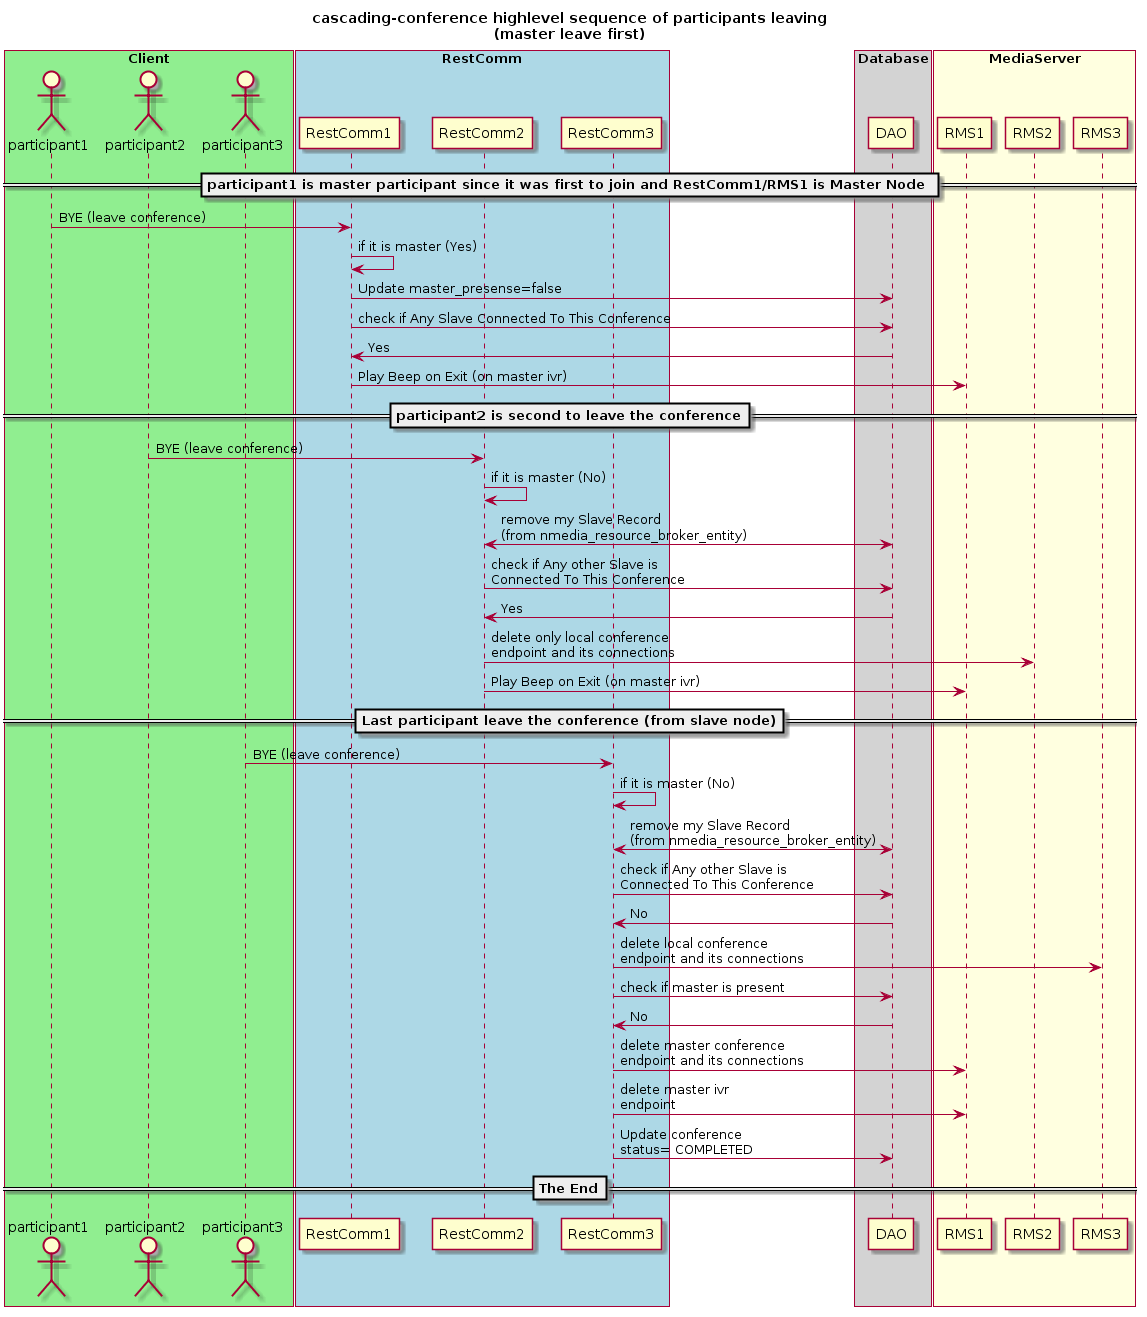

The diagram above was rendered by PlantUML. Its source (embedded in the PNG):
@startuml
title cascading-conference highlevel sequence of participants leaving\n(master leave first)

actor participant1
actor participant2
actor participant3

box "Client" #LightGreen
	participant participant1
	participant participant2
	participant participant3
end box

box "RestComm" #LightBlue
	participant RestComm1
	participant RestComm2
	participant RestComm3
end box

box "Database" #LightGrey
	participant DAO
end box

box "MediaServer" #LightYellow
	participant RMS1
	participant RMS2
	participant RMS3
end box

== participant1 is master participant since it was first to join and RestComm1/RMS1 is Master Node ==

participant1-> RestComm1: BYE (leave conference)
RestComm1 -> RestComm1: if it is master (Yes)
RestComm1 -> DAO: Update master_presense=false
RestComm1 -> DAO: check if Any Slave Connected To This Conference
DAO -> RestComm1: Yes
RestComm1-> RMS1:Play Beep on Exit (on master ivr)
==participant2 is second to leave the conference==
participant2-> RestComm2: BYE (leave conference)
RestComm2 -> RestComm2: if it is master (No)
RestComm2 <-> DAO: remove my Slave Record\n(from nmedia_resource_broker_entity)
RestComm2 -> DAO: check if Any other Slave is\nConnected To This Conference
DAO -> RestComm2: Yes
RestComm2 -> RMS2: delete only local conference\nendpoint and its connections
RestComm2-> RMS1:Play Beep on Exit (on master ivr)
== Last participant leave the conference (from slave node)==
participant3-> RestComm3: BYE (leave conference)
RestComm3 -> RestComm3: if it is master (No)
RestComm3 <-> DAO: remove my Slave Record\n(from nmedia_resource_broker_entity)
RestComm3 -> DAO: check if Any other Slave is\nConnected To This Conference
DAO -> RestComm3: No
RestComm3 -> RMS3: delete local conference\nendpoint and its connections
RestComm3 -> DAO: check if master is present
DAO -> RestComm3: No
RestComm3-> RMS1: delete master conference\nendpoint and its connections
RestComm3-> RMS1: delete master ivr\nendpoint
RestComm3->DAO: Update conference\nstatus= COMPLETED
==The End==
@enduml